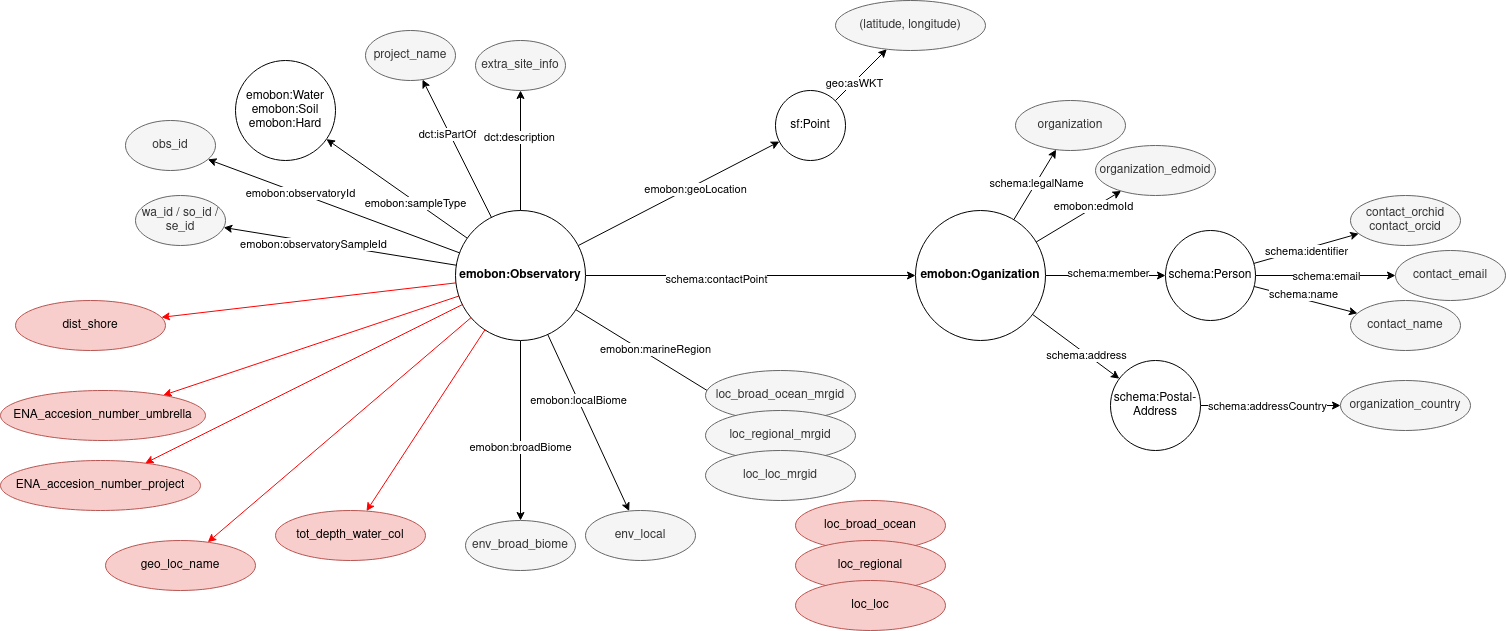

The diagram above was exported from draw.io. Its source (the exported page's mxGraphModel, read from the mxfile embedded in the PNG):
<mxGraphModel dx="2757" dy="806" grid="1" gridSize="10" guides="1" tooltips="1" connect="1" arrows="1" fold="1" page="1" pageScale="1" pageWidth="850" pageHeight="1100" math="0" shadow="0">
  <root>
    <mxCell id="0" />
    <mxCell id="1" parent="0" />
    <mxCell id="2Yse6ZzEtEtotEHGqQHT-3" value="" style="rounded=0;orthogonalLoop=1;jettySize=auto;html=1;" edge="1" parent="1" source="2Yse6ZzEtEtotEHGqQHT-1" target="2Yse6ZzEtEtotEHGqQHT-2">
      <mxGeometry relative="1" as="geometry" />
    </mxCell>
    <mxCell id="2Yse6ZzEtEtotEHGqQHT-4" value="emobon:sampleType" style="edgeLabel;html=1;align=center;verticalAlign=middle;resizable=0;points=[];" vertex="1" connectable="0" parent="2Yse6ZzEtEtotEHGqQHT-3">
      <mxGeometry x="-0.2674" y="1" relative="1" as="geometry">
        <mxPoint as="offset" />
      </mxGeometry>
    </mxCell>
    <mxCell id="2Yse6ZzEtEtotEHGqQHT-6" value="" style="rounded=0;orthogonalLoop=1;jettySize=auto;html=1;" edge="1" parent="1" source="2Yse6ZzEtEtotEHGqQHT-1" target="2Yse6ZzEtEtotEHGqQHT-8">
      <mxGeometry relative="1" as="geometry">
        <mxPoint x="149.37128012606047" y="657.5040344201204" as="targetPoint" />
      </mxGeometry>
    </mxCell>
    <mxCell id="2Yse6ZzEtEtotEHGqQHT-7" value="emobon:observatoryId" style="edgeLabel;html=1;align=center;verticalAlign=middle;resizable=0;points=[];" vertex="1" connectable="0" parent="2Yse6ZzEtEtotEHGqQHT-6">
      <mxGeometry x="0.2688" y="-1" relative="1" as="geometry">
        <mxPoint as="offset" />
      </mxGeometry>
    </mxCell>
    <mxCell id="2Yse6ZzEtEtotEHGqQHT-10" style="rounded=0;orthogonalLoop=1;jettySize=auto;html=1;" edge="1" parent="1" source="2Yse6ZzEtEtotEHGqQHT-1" target="2Yse6ZzEtEtotEHGqQHT-9">
      <mxGeometry relative="1" as="geometry" />
    </mxCell>
    <mxCell id="2Yse6ZzEtEtotEHGqQHT-11" value="emobon:observatorySampleId" style="edgeLabel;html=1;align=center;verticalAlign=middle;resizable=0;points=[];" vertex="1" connectable="0" parent="2Yse6ZzEtEtotEHGqQHT-10">
      <mxGeometry x="0.2336" y="2" relative="1" as="geometry">
        <mxPoint as="offset" />
      </mxGeometry>
    </mxCell>
    <mxCell id="2Yse6ZzEtEtotEHGqQHT-20" style="rounded=0;orthogonalLoop=1;jettySize=auto;html=1;" edge="1" parent="1" source="2Yse6ZzEtEtotEHGqQHT-1" target="2Yse6ZzEtEtotEHGqQHT-18">
      <mxGeometry relative="1" as="geometry" />
    </mxCell>
    <mxCell id="2Yse6ZzEtEtotEHGqQHT-21" value="emobon:broadBiome" style="edgeLabel;html=1;align=center;verticalAlign=middle;resizable=0;points=[];" vertex="1" connectable="0" parent="2Yse6ZzEtEtotEHGqQHT-20">
      <mxGeometry x="0.1829" y="-1" relative="1" as="geometry">
        <mxPoint as="offset" />
      </mxGeometry>
    </mxCell>
    <mxCell id="2Yse6ZzEtEtotEHGqQHT-22" style="rounded=0;orthogonalLoop=1;jettySize=auto;html=1;" edge="1" parent="1" source="2Yse6ZzEtEtotEHGqQHT-1" target="2Yse6ZzEtEtotEHGqQHT-19">
      <mxGeometry relative="1" as="geometry" />
    </mxCell>
    <mxCell id="2Yse6ZzEtEtotEHGqQHT-23" value="emobon:localBiome" style="edgeLabel;html=1;align=center;verticalAlign=middle;resizable=0;points=[];" vertex="1" connectable="0" parent="2Yse6ZzEtEtotEHGqQHT-22">
      <mxGeometry x="-0.2604" relative="1" as="geometry">
        <mxPoint as="offset" />
      </mxGeometry>
    </mxCell>
    <mxCell id="2Yse6ZzEtEtotEHGqQHT-25" style="rounded=0;orthogonalLoop=1;jettySize=auto;html=1;" edge="1" parent="1" source="2Yse6ZzEtEtotEHGqQHT-1" target="2Yse6ZzEtEtotEHGqQHT-27">
      <mxGeometry relative="1" as="geometry" />
    </mxCell>
    <mxCell id="2Yse6ZzEtEtotEHGqQHT-26" value="emobon:marineRegion" style="edgeLabel;html=1;align=center;verticalAlign=middle;resizable=0;points=[];" vertex="1" connectable="0" parent="2Yse6ZzEtEtotEHGqQHT-25">
      <mxGeometry x="-0.2826" y="1" relative="1" as="geometry">
        <mxPoint x="18" y="3" as="offset" />
      </mxGeometry>
    </mxCell>
    <mxCell id="2Yse6ZzEtEtotEHGqQHT-33" value="" style="rounded=0;orthogonalLoop=1;jettySize=auto;html=1;" edge="1" parent="1" source="2Yse6ZzEtEtotEHGqQHT-1" target="2Yse6ZzEtEtotEHGqQHT-32">
      <mxGeometry relative="1" as="geometry" />
    </mxCell>
    <mxCell id="2Yse6ZzEtEtotEHGqQHT-34" value="emobon:geoLocation" style="edgeLabel;html=1;align=center;verticalAlign=middle;resizable=0;points=[];" vertex="1" connectable="0" parent="2Yse6ZzEtEtotEHGqQHT-33">
      <mxGeometry x="0.1454" y="-3" relative="1" as="geometry">
        <mxPoint as="offset" />
      </mxGeometry>
    </mxCell>
    <mxCell id="2Yse6ZzEtEtotEHGqQHT-39" value="" style="rounded=0;orthogonalLoop=1;jettySize=auto;html=1;" edge="1" parent="1" source="2Yse6ZzEtEtotEHGqQHT-1" target="2Yse6ZzEtEtotEHGqQHT-38">
      <mxGeometry relative="1" as="geometry" />
    </mxCell>
    <mxCell id="2Yse6ZzEtEtotEHGqQHT-40" value="schema:contactPoint" style="edgeLabel;html=1;align=center;verticalAlign=middle;resizable=0;points=[];" vertex="1" connectable="0" parent="2Yse6ZzEtEtotEHGqQHT-39">
      <mxGeometry x="-0.2083" y="-3" relative="1" as="geometry">
        <mxPoint as="offset" />
      </mxGeometry>
    </mxCell>
    <mxCell id="2Yse6ZzEtEtotEHGqQHT-74" style="rounded=0;orthogonalLoop=1;jettySize=auto;html=1;strokeColor=#FF0000;" edge="1" parent="1" source="2Yse6ZzEtEtotEHGqQHT-1" target="2Yse6ZzEtEtotEHGqQHT-71">
      <mxGeometry relative="1" as="geometry" />
    </mxCell>
    <mxCell id="2Yse6ZzEtEtotEHGqQHT-75" style="rounded=0;orthogonalLoop=1;jettySize=auto;html=1;strokeColor=#FF0000;" edge="1" parent="1" source="2Yse6ZzEtEtotEHGqQHT-1" target="2Yse6ZzEtEtotEHGqQHT-72">
      <mxGeometry relative="1" as="geometry" />
    </mxCell>
    <mxCell id="2Yse6ZzEtEtotEHGqQHT-77" style="rounded=0;orthogonalLoop=1;jettySize=auto;html=1;strokeColor=#FF0000;" edge="1" parent="1" source="2Yse6ZzEtEtotEHGqQHT-1" target="2Yse6ZzEtEtotEHGqQHT-69">
      <mxGeometry relative="1" as="geometry" />
    </mxCell>
    <mxCell id="2Yse6ZzEtEtotEHGqQHT-1" value="&lt;div&gt;emobon:Observatory&lt;/div&gt;" style="ellipse;whiteSpace=wrap;html=1;aspect=fixed;fontStyle=1" vertex="1" parent="1">
      <mxGeometry x="390" y="540" width="130" height="130" as="geometry" />
    </mxCell>
    <mxCell id="2Yse6ZzEtEtotEHGqQHT-2" value="emobon:Water&lt;br&gt;emobon:Soil&lt;br&gt;emobon:Hard" style="ellipse;whiteSpace=wrap;html=1;aspect=fixed;fontStyle=0" vertex="1" parent="1">
      <mxGeometry x="170" y="390" width="100" height="100" as="geometry" />
    </mxCell>
    <mxCell id="2Yse6ZzEtEtotEHGqQHT-8" value="obs_id" style="ellipse;whiteSpace=wrap;html=1;fillColor=#f5f5f5;fontColor=#333333;strokeColor=#666666;" vertex="1" parent="1">
      <mxGeometry x="60" y="450" width="90" height="50" as="geometry" />
    </mxCell>
    <mxCell id="2Yse6ZzEtEtotEHGqQHT-9" value="wa_id / so_id / se_id" style="ellipse;whiteSpace=wrap;html=1;fillColor=#f5f5f5;fontColor=#333333;strokeColor=#666666;" vertex="1" parent="1">
      <mxGeometry x="70" y="525" width="90" height="50" as="geometry" />
    </mxCell>
    <mxCell id="2Yse6ZzEtEtotEHGqQHT-12" style="rounded=0;orthogonalLoop=1;jettySize=auto;html=1;" edge="1" parent="1" target="2Yse6ZzEtEtotEHGqQHT-14" source="2Yse6ZzEtEtotEHGqQHT-1">
      <mxGeometry relative="1" as="geometry">
        <mxPoint x="505" y="690" as="sourcePoint" />
      </mxGeometry>
    </mxCell>
    <mxCell id="2Yse6ZzEtEtotEHGqQHT-13" value="dct:isPartOf" style="edgeLabel;html=1;align=center;verticalAlign=middle;resizable=0;points=[];" vertex="1" connectable="0" parent="2Yse6ZzEtEtotEHGqQHT-12">
      <mxGeometry x="0.2336" y="2" relative="1" as="geometry">
        <mxPoint as="offset" />
      </mxGeometry>
    </mxCell>
    <mxCell id="2Yse6ZzEtEtotEHGqQHT-14" value="project_name" style="ellipse;whiteSpace=wrap;html=1;fillColor=#f5f5f5;fontColor=#333333;strokeColor=#666666;" vertex="1" parent="1">
      <mxGeometry x="300" y="360" width="90" height="50" as="geometry" />
    </mxCell>
    <mxCell id="2Yse6ZzEtEtotEHGqQHT-15" style="rounded=0;orthogonalLoop=1;jettySize=auto;html=1;" edge="1" parent="1" target="2Yse6ZzEtEtotEHGqQHT-17" source="2Yse6ZzEtEtotEHGqQHT-1">
      <mxGeometry relative="1" as="geometry">
        <mxPoint x="555" y="760" as="sourcePoint" />
      </mxGeometry>
    </mxCell>
    <mxCell id="2Yse6ZzEtEtotEHGqQHT-16" value="dct:description" style="edgeLabel;html=1;align=center;verticalAlign=middle;resizable=0;points=[];" vertex="1" connectable="0" parent="2Yse6ZzEtEtotEHGqQHT-15">
      <mxGeometry x="0.2336" y="2" relative="1" as="geometry">
        <mxPoint as="offset" />
      </mxGeometry>
    </mxCell>
    <mxCell id="2Yse6ZzEtEtotEHGqQHT-17" value="extra_site_info" style="ellipse;whiteSpace=wrap;html=1;fillColor=#f5f5f5;fontColor=#333333;strokeColor=#666666;" vertex="1" parent="1">
      <mxGeometry x="410" y="370" width="90" height="50" as="geometry" />
    </mxCell>
    <mxCell id="2Yse6ZzEtEtotEHGqQHT-18" value="env_broad_biome" style="ellipse;whiteSpace=wrap;html=1;fillColor=#f5f5f5;fontColor=#333333;strokeColor=#666666;" vertex="1" parent="1">
      <mxGeometry x="400" y="850" width="110" height="50" as="geometry" />
    </mxCell>
    <mxCell id="2Yse6ZzEtEtotEHGqQHT-19" value="env_local" style="ellipse;whiteSpace=wrap;html=1;fillColor=#f5f5f5;fontColor=#333333;strokeColor=#666666;" vertex="1" parent="1">
      <mxGeometry x="520" y="840" width="110" height="50" as="geometry" />
    </mxCell>
    <mxCell id="2Yse6ZzEtEtotEHGqQHT-24" value="loc_broad_ocean_mrgid" style="ellipse;whiteSpace=wrap;html=1;fillColor=#f5f5f5;fontColor=#333333;strokeColor=#666666;" vertex="1" parent="1">
      <mxGeometry x="640" y="700" width="150" height="50" as="geometry" />
    </mxCell>
    <mxCell id="2Yse6ZzEtEtotEHGqQHT-27" value="loc_regional_mrgid" style="ellipse;whiteSpace=wrap;html=1;fillColor=#f5f5f5;fontColor=#333333;strokeColor=#666666;" vertex="1" parent="1">
      <mxGeometry x="640" y="740" width="150" height="50" as="geometry" />
    </mxCell>
    <mxCell id="2Yse6ZzEtEtotEHGqQHT-28" value="loc_loc_mrgid" style="ellipse;whiteSpace=wrap;html=1;fillColor=#f5f5f5;fontColor=#333333;strokeColor=#666666;" vertex="1" parent="1">
      <mxGeometry x="640" y="780" width="150" height="50" as="geometry" />
    </mxCell>
    <mxCell id="2Yse6ZzEtEtotEHGqQHT-29" value="loc_broad_ocean" style="ellipse;whiteSpace=wrap;html=1;fillColor=#f8cecc;strokeColor=#b85450;" vertex="1" parent="1">
      <mxGeometry x="730" y="830" width="150" height="50" as="geometry" />
    </mxCell>
    <mxCell id="2Yse6ZzEtEtotEHGqQHT-30" value="loc_regional" style="ellipse;whiteSpace=wrap;html=1;fillColor=#f8cecc;strokeColor=#b85450;" vertex="1" parent="1">
      <mxGeometry x="730" y="870" width="150" height="50" as="geometry" />
    </mxCell>
    <mxCell id="2Yse6ZzEtEtotEHGqQHT-31" value="loc_loc" style="ellipse;whiteSpace=wrap;html=1;fillColor=#f8cecc;strokeColor=#b85450;" vertex="1" parent="1">
      <mxGeometry x="730" y="910" width="150" height="50" as="geometry" />
    </mxCell>
    <mxCell id="2Yse6ZzEtEtotEHGqQHT-36" style="rounded=0;orthogonalLoop=1;jettySize=auto;html=1;" edge="1" parent="1" source="2Yse6ZzEtEtotEHGqQHT-32" target="2Yse6ZzEtEtotEHGqQHT-35">
      <mxGeometry relative="1" as="geometry" />
    </mxCell>
    <mxCell id="2Yse6ZzEtEtotEHGqQHT-37" value="geo:asWKT" style="edgeLabel;html=1;align=center;verticalAlign=middle;resizable=0;points=[];" vertex="1" connectable="0" parent="2Yse6ZzEtEtotEHGqQHT-36">
      <mxGeometry x="-0.2648" relative="1" as="geometry">
        <mxPoint y="1" as="offset" />
      </mxGeometry>
    </mxCell>
    <mxCell id="2Yse6ZzEtEtotEHGqQHT-32" value="sf:Point" style="ellipse;whiteSpace=wrap;html=1;aspect=fixed;fontStyle=0" vertex="1" parent="1">
      <mxGeometry x="710" y="420" width="70" height="70" as="geometry" />
    </mxCell>
    <mxCell id="2Yse6ZzEtEtotEHGqQHT-35" value="(latitude, longitude)" style="ellipse;whiteSpace=wrap;html=1;fillColor=#f5f5f5;fontColor=#333333;strokeColor=#666666;" vertex="1" parent="1">
      <mxGeometry x="770" y="330" width="150" height="50" as="geometry" />
    </mxCell>
    <mxCell id="2Yse6ZzEtEtotEHGqQHT-42" style="rounded=0;orthogonalLoop=1;jettySize=auto;html=1;" edge="1" parent="1" source="2Yse6ZzEtEtotEHGqQHT-38" target="2Yse6ZzEtEtotEHGqQHT-41">
      <mxGeometry relative="1" as="geometry" />
    </mxCell>
    <mxCell id="2Yse6ZzEtEtotEHGqQHT-43" value="schema:legalName" style="edgeLabel;html=1;align=center;verticalAlign=middle;resizable=0;points=[];" vertex="1" connectable="0" parent="2Yse6ZzEtEtotEHGqQHT-42">
      <mxGeometry x="-0.2955" y="2" relative="1" as="geometry">
        <mxPoint x="9" y="-11" as="offset" />
      </mxGeometry>
    </mxCell>
    <mxCell id="2Yse6ZzEtEtotEHGqQHT-46" style="rounded=0;orthogonalLoop=1;jettySize=auto;html=1;" edge="1" parent="1" source="2Yse6ZzEtEtotEHGqQHT-38" target="2Yse6ZzEtEtotEHGqQHT-45">
      <mxGeometry relative="1" as="geometry" />
    </mxCell>
    <mxCell id="2Yse6ZzEtEtotEHGqQHT-47" value="emobon:edmoId" style="edgeLabel;html=1;align=center;verticalAlign=middle;resizable=0;points=[];" vertex="1" connectable="0" parent="2Yse6ZzEtEtotEHGqQHT-46">
      <mxGeometry x="0.3552" y="2" relative="1" as="geometry">
        <mxPoint as="offset" />
      </mxGeometry>
    </mxCell>
    <mxCell id="2Yse6ZzEtEtotEHGqQHT-48" style="rounded=0;orthogonalLoop=1;jettySize=auto;html=1;" edge="1" parent="1" source="2Yse6ZzEtEtotEHGqQHT-38" target="2Yse6ZzEtEtotEHGqQHT-44">
      <mxGeometry relative="1" as="geometry" />
    </mxCell>
    <mxCell id="2Yse6ZzEtEtotEHGqQHT-49" value="schema:address" style="edgeLabel;html=1;align=center;verticalAlign=middle;resizable=0;points=[];" vertex="1" connectable="0" parent="2Yse6ZzEtEtotEHGqQHT-48">
      <mxGeometry x="0.2421" y="-1" relative="1" as="geometry">
        <mxPoint as="offset" />
      </mxGeometry>
    </mxCell>
    <mxCell id="2Yse6ZzEtEtotEHGqQHT-57" value="" style="rounded=0;orthogonalLoop=1;jettySize=auto;html=1;" edge="1" parent="1" source="2Yse6ZzEtEtotEHGqQHT-38" target="2Yse6ZzEtEtotEHGqQHT-56">
      <mxGeometry relative="1" as="geometry" />
    </mxCell>
    <mxCell id="2Yse6ZzEtEtotEHGqQHT-58" value="schema:member" style="edgeLabel;html=1;align=center;verticalAlign=middle;resizable=0;points=[];" vertex="1" connectable="0" parent="2Yse6ZzEtEtotEHGqQHT-57">
      <mxGeometry x="-0.3077" y="3" relative="1" as="geometry">
        <mxPoint x="21" as="offset" />
      </mxGeometry>
    </mxCell>
    <mxCell id="2Yse6ZzEtEtotEHGqQHT-38" value="&lt;div&gt;emobon:Oganization&lt;/div&gt;" style="ellipse;whiteSpace=wrap;html=1;aspect=fixed;fontStyle=1" vertex="1" parent="1">
      <mxGeometry x="850" y="540" width="130" height="130" as="geometry" />
    </mxCell>
    <mxCell id="2Yse6ZzEtEtotEHGqQHT-41" value="organization" style="ellipse;whiteSpace=wrap;html=1;fillColor=#f5f5f5;fontColor=#333333;strokeColor=#666666;" vertex="1" parent="1">
      <mxGeometry x="950" y="430" width="110" height="50" as="geometry" />
    </mxCell>
    <mxCell id="2Yse6ZzEtEtotEHGqQHT-54" style="rounded=0;orthogonalLoop=1;jettySize=auto;html=1;" edge="1" parent="1" source="2Yse6ZzEtEtotEHGqQHT-44" target="2Yse6ZzEtEtotEHGqQHT-50">
      <mxGeometry relative="1" as="geometry" />
    </mxCell>
    <mxCell id="2Yse6ZzEtEtotEHGqQHT-55" value="schema:addressCountry" style="edgeLabel;html=1;align=center;verticalAlign=middle;resizable=0;points=[];" vertex="1" connectable="0" parent="2Yse6ZzEtEtotEHGqQHT-54">
      <mxGeometry x="-0.5227" y="-1" relative="1" as="geometry">
        <mxPoint x="33" y="-1" as="offset" />
      </mxGeometry>
    </mxCell>
    <mxCell id="2Yse6ZzEtEtotEHGqQHT-44" value="schema:Postal-&lt;br&gt;Address" style="ellipse;whiteSpace=wrap;html=1;aspect=fixed;fontStyle=0" vertex="1" parent="1">
      <mxGeometry x="1045" y="690" width="90" height="90" as="geometry" />
    </mxCell>
    <mxCell id="2Yse6ZzEtEtotEHGqQHT-45" value="organization_edmoid" style="ellipse;whiteSpace=wrap;html=1;fillColor=#f5f5f5;fontColor=#333333;strokeColor=#666666;" vertex="1" parent="1">
      <mxGeometry x="1030" y="475" width="120" height="50" as="geometry" />
    </mxCell>
    <mxCell id="2Yse6ZzEtEtotEHGqQHT-50" value="organization_country" style="ellipse;whiteSpace=wrap;html=1;fillColor=#f5f5f5;fontColor=#333333;strokeColor=#666666;" vertex="1" parent="1">
      <mxGeometry x="1275" y="710" width="130" height="50" as="geometry" />
    </mxCell>
    <mxCell id="2Yse6ZzEtEtotEHGqQHT-62" style="rounded=0;orthogonalLoop=1;jettySize=auto;html=1;" edge="1" parent="1" source="2Yse6ZzEtEtotEHGqQHT-56" target="2Yse6ZzEtEtotEHGqQHT-59">
      <mxGeometry relative="1" as="geometry" />
    </mxCell>
    <mxCell id="2Yse6ZzEtEtotEHGqQHT-63" value="schema:name" style="edgeLabel;html=1;align=center;verticalAlign=middle;resizable=0;points=[];" vertex="1" connectable="0" parent="2Yse6ZzEtEtotEHGqQHT-62">
      <mxGeometry x="-0.4112" relative="1" as="geometry">
        <mxPoint x="18" as="offset" />
      </mxGeometry>
    </mxCell>
    <mxCell id="2Yse6ZzEtEtotEHGqQHT-64" style="rounded=0;orthogonalLoop=1;jettySize=auto;html=1;" edge="1" parent="1" source="2Yse6ZzEtEtotEHGqQHT-56" target="2Yse6ZzEtEtotEHGqQHT-60">
      <mxGeometry relative="1" as="geometry" />
    </mxCell>
    <mxCell id="2Yse6ZzEtEtotEHGqQHT-65" value="schema:email" style="edgeLabel;html=1;align=center;verticalAlign=middle;resizable=0;points=[];" vertex="1" connectable="0" parent="2Yse6ZzEtEtotEHGqQHT-64">
      <mxGeometry x="0.2334" y="-1" relative="1" as="geometry">
        <mxPoint x="-16" y="-1" as="offset" />
      </mxGeometry>
    </mxCell>
    <mxCell id="2Yse6ZzEtEtotEHGqQHT-66" style="rounded=0;orthogonalLoop=1;jettySize=auto;html=1;" edge="1" parent="1" source="2Yse6ZzEtEtotEHGqQHT-56" target="2Yse6ZzEtEtotEHGqQHT-61">
      <mxGeometry relative="1" as="geometry" />
    </mxCell>
    <mxCell id="2Yse6ZzEtEtotEHGqQHT-67" value="schema:identifier" style="edgeLabel;html=1;align=center;verticalAlign=middle;resizable=0;points=[];" vertex="1" connectable="0" parent="2Yse6ZzEtEtotEHGqQHT-66">
      <mxGeometry x="-0.1388" y="3" relative="1" as="geometry">
        <mxPoint x="7" y="3" as="offset" />
      </mxGeometry>
    </mxCell>
    <mxCell id="2Yse6ZzEtEtotEHGqQHT-56" value="schema:Person" style="ellipse;whiteSpace=wrap;html=1;aspect=fixed;fontStyle=0" vertex="1" parent="1">
      <mxGeometry x="1100" y="560" width="90" height="90" as="geometry" />
    </mxCell>
    <mxCell id="2Yse6ZzEtEtotEHGqQHT-59" value="contact_name" style="ellipse;whiteSpace=wrap;html=1;fillColor=#f5f5f5;fontColor=#333333;strokeColor=#666666;" vertex="1" parent="1">
      <mxGeometry x="1285" y="630" width="110" height="50" as="geometry" />
    </mxCell>
    <mxCell id="2Yse6ZzEtEtotEHGqQHT-60" value="contact_email" style="ellipse;whiteSpace=wrap;html=1;fillColor=#f5f5f5;fontColor=#333333;strokeColor=#666666;" vertex="1" parent="1">
      <mxGeometry x="1330" y="580" width="110" height="50" as="geometry" />
    </mxCell>
    <mxCell id="2Yse6ZzEtEtotEHGqQHT-61" value="contact_orchid&lt;br&gt;contact_orcid" style="ellipse;whiteSpace=wrap;html=1;fillColor=#f5f5f5;fontColor=#333333;strokeColor=#666666;" vertex="1" parent="1">
      <mxGeometry x="1285" y="525" width="110" height="50" as="geometry" />
    </mxCell>
    <mxCell id="2Yse6ZzEtEtotEHGqQHT-69" value="geo_loc_name" style="ellipse;whiteSpace=wrap;html=1;fillColor=#f8cecc;strokeColor=#b85450;" vertex="1" parent="1">
      <mxGeometry x="40" y="870" width="150" height="50" as="geometry" />
    </mxCell>
    <mxCell id="2Yse6ZzEtEtotEHGqQHT-70" value="tot_depth_water_col" style="ellipse;whiteSpace=wrap;html=1;fillColor=#f8cecc;strokeColor=#b85450;" vertex="1" parent="1">
      <mxGeometry x="210" y="840" width="150" height="50" as="geometry" />
    </mxCell>
    <mxCell id="2Yse6ZzEtEtotEHGqQHT-71" value="dist_shore" style="ellipse;whiteSpace=wrap;html=1;fillColor=#f8cecc;strokeColor=#b85450;" vertex="1" parent="1">
      <mxGeometry x="-50" y="630" width="150" height="50" as="geometry" />
    </mxCell>
    <mxCell id="2Yse6ZzEtEtotEHGqQHT-72" value="ENA_accesion_number_umbrella" style="ellipse;whiteSpace=wrap;html=1;fillColor=#f8cecc;strokeColor=#b85450;" vertex="1" parent="1">
      <mxGeometry x="-65" y="720" width="205" height="50" as="geometry" />
    </mxCell>
    <mxCell id="2Yse6ZzEtEtotEHGqQHT-73" value="ENA_accesion_number_project" style="ellipse;whiteSpace=wrap;html=1;fillColor=#f8cecc;strokeColor=#b85450;" vertex="1" parent="1">
      <mxGeometry x="-65" y="790" width="200" height="50" as="geometry" />
    </mxCell>
    <mxCell id="2Yse6ZzEtEtotEHGqQHT-76" style="rounded=0;orthogonalLoop=1;jettySize=auto;html=1;strokeColor=#FF0000;" edge="1" parent="1" source="2Yse6ZzEtEtotEHGqQHT-1" target="2Yse6ZzEtEtotEHGqQHT-73">
      <mxGeometry relative="1" as="geometry">
        <mxPoint x="403" y="633" as="sourcePoint" />
        <mxPoint x="-154" y="796" as="targetPoint" />
      </mxGeometry>
    </mxCell>
    <mxCell id="2Yse6ZzEtEtotEHGqQHT-78" style="rounded=0;orthogonalLoop=1;jettySize=auto;html=1;strokeColor=#FF0000;" edge="1" parent="1" source="2Yse6ZzEtEtotEHGqQHT-1" target="2Yse6ZzEtEtotEHGqQHT-70">
      <mxGeometry relative="1" as="geometry">
        <mxPoint x="409" y="647" as="sourcePoint" />
        <mxPoint x="52" y="853" as="targetPoint" />
      </mxGeometry>
    </mxCell>
  </root>
</mxGraphModel>